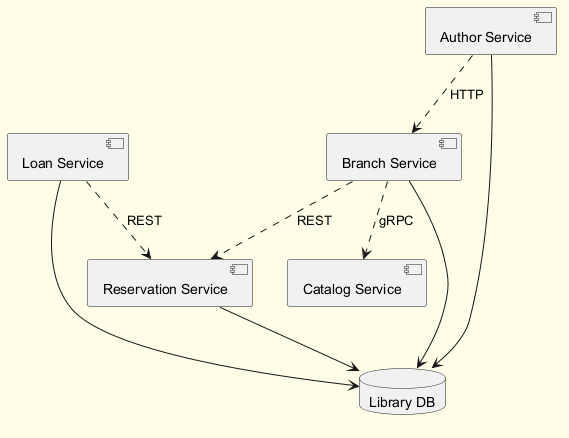

The diagram above was rendered by PlantUML. Its source (embedded in the PNG):
@startuml
skinparam backgroundColor #FFFDE7
skinparam classBackgroundColor #FFF9C4
skinparam classBorderColor #F57F17
component "Catalog Service" as C_CatalogService
component "Reservation Service" as C_ReservationService
component "Branch Service" as C_BranchService
component "Loan Service" as C_LoanService
component "Author Service" as C_AuthorService
database "Library DB" as DB_library
C_ReservationService --> DB_library
C_BranchService --> DB_library
C_LoanService --> DB_library
C_AuthorService --> DB_library
C_BranchService ..> C_CatalogService : gRPC
C_AuthorService ..> C_BranchService : HTTP
C_LoanService ..> C_ReservationService : REST
C_BranchService ..> C_ReservationService : REST
@enduml